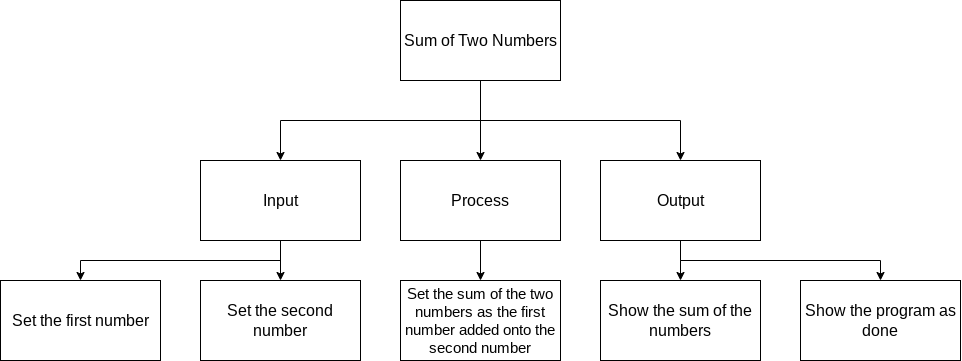

The diagram above was exported from draw.io. Its source (the exported page's mxGraphModel, read from the mxfile embedded in the PNG):
<mxGraphModel dx="1284" dy="533" grid="1" gridSize="10" guides="1" tooltips="1" connect="1" arrows="1" fold="1" page="1" pageScale="1" pageWidth="827" pageHeight="1169" math="0" shadow="0">
  <root>
    <mxCell id="0" />
    <mxCell id="1" parent="0" />
    <mxCell id="7" style="edgeStyle=none;html=1;fontSize=14;" edge="1" parent="1" source="2" target="4">
      <mxGeometry relative="1" as="geometry" />
    </mxCell>
    <mxCell id="8" style="edgeStyle=orthogonalEdgeStyle;html=1;entryX=0.5;entryY=0;entryDx=0;entryDy=0;fontSize=14;rounded=0;" edge="1" parent="1" source="2" target="5">
      <mxGeometry relative="1" as="geometry">
        <Array as="points">
          <mxPoint x="480" y="120" />
          <mxPoint x="280" y="120" />
        </Array>
      </mxGeometry>
    </mxCell>
    <mxCell id="9" style="edgeStyle=orthogonalEdgeStyle;rounded=0;html=1;fontSize=14;entryX=0.5;entryY=0;entryDx=0;entryDy=0;" edge="1" parent="1" source="2" target="6">
      <mxGeometry relative="1" as="geometry">
        <Array as="points">
          <mxPoint x="480" y="120" />
          <mxPoint x="680" y="120" />
        </Array>
      </mxGeometry>
    </mxCell>
    <mxCell id="2" value="Sum of Two Numbers" style="rounded=0;whiteSpace=wrap;html=1;fontSize=16;" vertex="1" parent="1">
      <mxGeometry x="400" width="160" height="80" as="geometry" />
    </mxCell>
    <mxCell id="15" style="edgeStyle=orthogonalEdgeStyle;rounded=0;html=1;entryX=0.5;entryY=0;entryDx=0;entryDy=0;fontSize=14;" edge="1" parent="1" source="4">
      <mxGeometry relative="1" as="geometry">
        <mxPoint x="480" y="280" as="targetPoint" />
      </mxGeometry>
    </mxCell>
    <mxCell id="4" value="Process" style="rounded=0;whiteSpace=wrap;html=1;fontSize=16;" vertex="1" parent="1">
      <mxGeometry x="400" y="160" width="160" height="80" as="geometry" />
    </mxCell>
    <mxCell id="11" style="edgeStyle=orthogonalEdgeStyle;rounded=0;html=1;entryX=0.5;entryY=0;entryDx=0;entryDy=0;fontSize=14;" edge="1" parent="1" source="5" target="10">
      <mxGeometry relative="1" as="geometry" />
    </mxCell>
    <mxCell id="5" value="Input" style="rounded=0;whiteSpace=wrap;html=1;fontSize=16;" vertex="1" parent="1">
      <mxGeometry x="200" y="160" width="160" height="80" as="geometry" />
    </mxCell>
    <mxCell id="19" style="edgeStyle=orthogonalEdgeStyle;rounded=0;html=1;entryX=0.5;entryY=0;entryDx=0;entryDy=0;fontSize=14;" edge="1" parent="1" source="6">
      <mxGeometry relative="1" as="geometry">
        <mxPoint x="880" y="279.9999999999999" as="targetPoint" />
        <Array as="points">
          <mxPoint x="680" y="260" />
          <mxPoint x="880" y="260" />
        </Array>
      </mxGeometry>
    </mxCell>
    <mxCell id="29" style="edgeStyle=none;rounded=0;html=1;entryX=0.5;entryY=0;entryDx=0;entryDy=0;fontSize=13;" parent="1" source="6" edge="1" target="28">
      <mxGeometry relative="1" as="geometry">
        <Array as="points">
          <mxPoint x="680" y="260" />
        </Array>
      </mxGeometry>
    </mxCell>
    <mxCell id="6" value="Output" style="rounded=0;whiteSpace=wrap;html=1;fontSize=16;" vertex="1" parent="1">
      <mxGeometry x="600" y="160" width="160" height="80" as="geometry" />
    </mxCell>
    <mxCell id="25" style="edgeStyle=none;html=1;entryX=0.5;entryY=0;entryDx=0;entryDy=0;rounded=0;" parent="1" target="24" edge="1">
      <mxGeometry relative="1" as="geometry">
        <mxPoint x="280" y="240" as="sourcePoint" />
        <Array as="points">
          <mxPoint x="280" y="260" />
          <mxPoint x="80" y="260" />
        </Array>
      </mxGeometry>
    </mxCell>
    <mxCell id="10" value="Set the second number" style="rounded=0;whiteSpace=wrap;html=1;fontSize=16;" vertex="1" parent="1">
      <mxGeometry x="200" y="280" width="160" height="80" as="geometry" />
    </mxCell>
    <mxCell id="21" value="Show the program as done" style="rounded=0;whiteSpace=wrap;html=1;fontSize=16;" vertex="1" parent="1">
      <mxGeometry x="800" y="280" width="160" height="80" as="geometry" />
    </mxCell>
    <mxCell id="24" value="Set the first number" style="rounded=0;whiteSpace=wrap;html=1;fontSize=16;" parent="1" vertex="1">
      <mxGeometry y="280" width="160" height="80" as="geometry" />
    </mxCell>
    <mxCell id="26" value="Set the sum of the two numbers as the first number added onto the second number" style="rounded=0;whiteSpace=wrap;html=1;fontSize=15;" parent="1" vertex="1">
      <mxGeometry x="400" y="280" width="160" height="80" as="geometry" />
    </mxCell>
    <mxCell id="28" value="Show the sum of the numbers" style="rounded=0;whiteSpace=wrap;html=1;fontSize=16;" vertex="1" parent="1">
      <mxGeometry x="600" y="280" width="160" height="80" as="geometry" />
    </mxCell>
  </root>
</mxGraphModel>